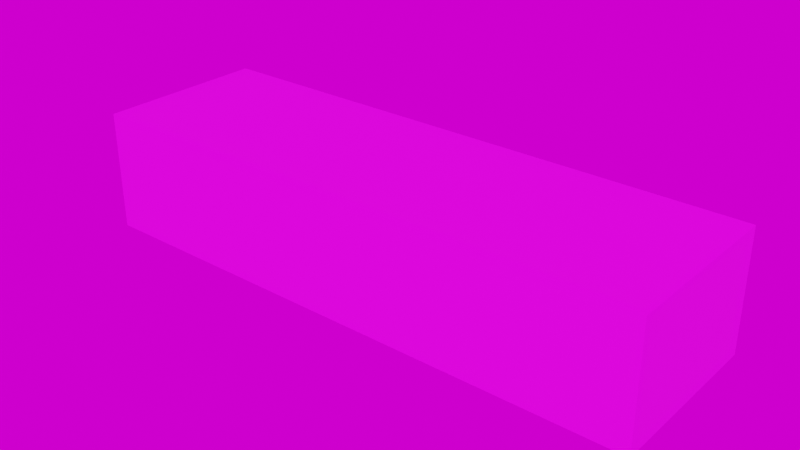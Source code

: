 # Source: counter.blend  (saved by Blender 3.1.7; exported with 4.5.12 LTS)
import bpy
from mathutils import Matrix  # noqa: F401  (used for matrix-valued properties, if any)

bpy.ops.wm.read_factory_settings(use_empty=True)
scene = bpy.context.scene
scene.name = 'Scene'

# ---- collections
col_collection = bpy.data.collections.new('Collection'); scene.collection.children.link(col_collection)

# ---- images (referenced by path relative to the original .blend; pixels are not part of the script)
import os
ASSET_DIR = os.environ.get("B2B_ASSET_DIR", "")  # directory of the original .blend (textures are referenced by path, not embedded)
HERE = os.path.dirname(os.path.abspath(__file__))  # packed textures are extracted next to this script under _unpacked/

def load_image(name, relpath, width, height, colorspace="sRGB"):
    """Load a texture the original file referenced (path relative to the .blend, or extracted next to this script)."""
    p = next((c for c in (os.path.join(HERE, relpath), os.path.join(ASSET_DIR, relpath)) if relpath and os.path.exists(c)), "")
    if p:
        img = bpy.data.images.load(p, check_existing=True)
        img.name = name
    else:  # same state as the original file: an image datablock whose file is absent (Cycles renders it pink)
        img = bpy.data.images.new(name, width, height)
        img.source = "FILE"
        img.filepath = "//" + (relpath or name)
    img.colorspace_settings.name = colorspace
    return img
img_counter_full_png = load_image('counter_full.png', 'counter_full.png', 1024, 1024, 'sRGB')
img_bathroom_1k_hdr = load_image('bathroom_1k.hdr', 'bathroom_1k.hdr', 1024, 1024, 'Linear Rec.709')

# ---- materials (node trees are filled in below, after node groups)
mat_material = bpy.data.materials.new('Material')
mat_material.use_transparent_shadow = False

# ---- material node trees
mat_material.use_nodes = True; mat_material.node_tree.nodes.clear()
_N = mat_material.node_tree.nodes; _L = mat_material.node_tree.links
n0 = _N.new('ShaderNodeBsdfPrincipled'); n0.name = 'Principled BSDF'; n0.location = (10, 300)
n0.distribution = 'GGX'
n0.subsurface_method = 'RANDOM_WALK_SKIN'
n0.inputs[3].default_value = 1.45
n0.inputs[27].default_value = (0.0, 0.0, 0.0, 1.0)
n0.inputs[28].default_value = 1.0
n1 = _N.new('ShaderNodeOutputMaterial'); n1.name = 'Material Output'; n1.location = (300, 300)
n2 = _N.new('ShaderNodeTexImage'); n2.name = 'Image Texture'; n2.location = (-280, 280)
n2.image = img_counter_full_png
_L.new(n0.outputs[0], n1.inputs[0])
_L.new(n2.outputs[0], n0.inputs[0])
n1.is_active_output = True

# ---- world
world_world = bpy.data.worlds.new('World'); scene.world = world_world
world_world.use_nodes = True; world_world.node_tree.nodes.clear()
_N = world_world.node_tree.nodes; _L = world_world.node_tree.links
n0 = _N.new('ShaderNodeTexEnvironment'); n0.name = 'Environment Texture'; n0.location = (-92, 328)
n0.image = img_bathroom_1k_hdr
n1 = _N.new('ShaderNodeOutputWorld'); n1.name = 'World Output.001'; n1.location = (328, 280)
_L.new(n0.outputs[0], n1.inputs[0])
n1.is_active_output = True
world_world.color = (0.05088, 0.05088, 0.05088)
world_world.use_sun_shadow = False
world_world.sun_shadow_jitter_overblur = 0.0

# ---- meshes
me_cube = bpy.data.meshes.new('Cube')
me_cube.from_pydata([(-3.449, -2.154, 0.0), (-3.449, -2.154, 2.989), (-3.449, 2.154, 0.0), (-3.449, 2.154, 2.989), (3.449, -2.154, 0.0), (3.449, -2.154, 2.989), (3.449, 2.154, 0.0), (3.449, 2.154, 2.989), (-10.84, 2.154, 0.0), (-10.84, -2.154, 0.0), (-10.84, -2.154, 2.989), (-10.84, 2.154, 2.989)], [], [(1, 3, 11, 10), (6, 7, 5, 4), (4, 5, 1, 0), (7, 3, 1, 5), (9, 10, 11, 8), (2, 0, 9, 8), (3, 2, 8, 11), (0, 1, 10, 9)])
_uv = me_cube.uv_layers.new(name='UVMap')
_uv.uv.foreach_set('vector', [0.5829, 0.0001084, 0.03582, 0.0001084, 0.03582, 0.0001084, 0.5829, 0.0001084, 0.983, 0.2558, 0.8055, 0.2558, 0.8055, 0.0001084, 0.983, 0.0001085, 0.8053, 0.9999, 0.6279, 0.9999, 0.6279, 0.0001084, 0.8053, 0.0001084, 0.03582, 0.9999, 0.03582, 0.0001084, 0.5829, 0.0001084, 0.5829, 0.9999, 0.8055, 0.2561, 0.983, 0.2561, 0.983, 0.5118, 0.8055, 0.5118, 0.0, 0.0, 0.0, 0.0, 0.0, 0.0, 0.0, 0.0, 0.0, 0.0, 0.0, 0.0, 0.0, 0.0, 0.0, 0.0, 0.8053, 0.0001084, 0.6279, 0.0001084, 0.6279, 0.0001084, 0.8053, 0.0001084])
me_cube.materials.append(mat_material)
me_cube.use_remesh_fix_poles = True
me_cube.use_remesh_preserve_attributes = False
me_cube.update()

# ---- objects
ob_cube = bpy.data.objects.new('Cube', me_cube)

# ---- transforms, parenting, visibility, modifiers, constraints
ob_cube.location = (0.0, 0.0, 0.0)

# ---- collection membership
col_collection.objects.link(ob_cube)

# ---- scene / render settings (as saved in the file)
scene.frame_start = 1; scene.frame_end = 250; scene.frame_set(1)
scene.render.engine = 'BLENDER_EEVEE_NEXT'
scene.cycles.use_denoising = False
scene.cycles.sampling_pattern = 'TABULATED_SOBOL'
scene.cycles.use_light_tree = False
scene.eevee.taa_samples = 128
scene.view_settings.view_transform = 'Filmic'
bpy.context.view_layer.update()

# ---- added for rendering (the .blend has no active camera and no usable light): camera, sun
cam_auto = bpy.data.cameras.new('AutoCamera')
cam_auto.lens = 50.0
cam_auto.sensor_width = 36.0
cam_auto.clip_end = 1000.0
ob_auto_camera = bpy.data.objects.new('AutoCamera', cam_auto)
scene.collection.objects.link(ob_auto_camera)
ob_auto_camera.location = (10.3873, -16.8984, 12.7603)
ob_auto_camera.rotation_euler = (1.09748, -7.21219e-08, 0.694738)
scene.camera = ob_auto_camera
light_auto_sun = bpy.data.lights.new('AutoSun', 'SUN')
light_auto_sun.energy = 3.0
light_auto_sun.angle = 0.0523599
ob_auto_sun = bpy.data.objects.new('AutoSun', light_auto_sun)
scene.collection.objects.link(ob_auto_sun)
ob_auto_sun.rotation_euler = (0.872665, 0.174533, 0.523599)
bpy.context.view_layer.update()

